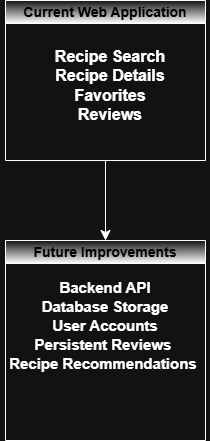

The diagram above was exported from draw.io. Its source (the exported page's mxGraphModel, read from the mxfile embedded in the PNG):
<mxGraphModel dx="1042" dy="623" grid="1" gridSize="10" guides="1" tooltips="1" connect="1" arrows="1" fold="1" page="1" pageScale="1" pageWidth="850" pageHeight="1100" math="0" shadow="0">
  <root>
    <mxCell id="0" />
    <mxCell id="1" parent="0" />
    <mxCell id="SlsBjdxyM1JTyPr-6ORm-1" edge="1" parent="1" source="SlsBjdxyM1JTyPr-6ORm-2" style="edgeStyle=none;curved=1;rounded=0;orthogonalLoop=1;jettySize=auto;html=1;fontSize=12;startSize=8;endSize=8;" target="SlsBjdxyM1JTyPr-6ORm-4" value="">
      <mxGeometry relative="1" as="geometry" />
    </mxCell>
    <mxCell id="SlsBjdxyM1JTyPr-6ORm-2" parent="1" style="swimlane;whiteSpace=wrap;html=1;gradientColor=default;" value="&lt;font style=&quot;font-size: 14px; color: light-dark(rgb(0, 0, 0), rgb(0, 0, 0));&quot;&gt;Current Web Application&lt;/font&gt;" vertex="1">
      <mxGeometry height="160" width="200" x="350" y="260" as="geometry">
        <mxRectangle height="30" width="120" x="470" y="250" as="alternateBounds" />
      </mxGeometry>
    </mxCell>
    <mxCell id="SlsBjdxyM1JTyPr-6ORm-3" parent="SlsBjdxyM1JTyPr-6ORm-2" style="text;html=1;whiteSpace=wrap;strokeColor=none;fillColor=none;align=center;verticalAlign=middle;rounded=0;fontSize=16;" value="&lt;b&gt;Recipe Search&lt;/b&gt;&lt;div&gt;&lt;b&gt;Recipe Details&lt;/b&gt;&lt;/div&gt;&lt;div&gt;&lt;b&gt;Favorites&lt;/b&gt;&lt;/div&gt;&lt;div&gt;&lt;b&gt;Reviews&lt;/b&gt;&lt;/div&gt;" vertex="1">
      <mxGeometry height="30" width="190" x="10" y="70" as="geometry" />
    </mxCell>
    <mxCell id="SlsBjdxyM1JTyPr-6ORm-4" parent="1" style="swimlane;whiteSpace=wrap;html=1;gradientColor=default;" value="&lt;font style=&quot;font-size: 14px; color: light-dark(rgb(0, 0, 0), rgb(0, 0, 0));&quot;&gt;Future Improvements&lt;/font&gt;" vertex="1">
      <mxGeometry height="200" width="200" x="350" y="500" as="geometry" />
    </mxCell>
    <mxCell id="SlsBjdxyM1JTyPr-6ORm-5" parent="SlsBjdxyM1JTyPr-6ORm-4" style="text;html=1;whiteSpace=wrap;strokeColor=none;fillColor=none;align=center;verticalAlign=middle;rounded=0;fontSize=16;" value="&lt;b&gt;&lt;font style=&quot;font-size: 15px;&quot;&gt;Backend API&lt;/font&gt;&lt;/b&gt;&lt;div&gt;&lt;b&gt;&lt;font style=&quot;font-size: 15px;&quot;&gt;Database Storage&lt;/font&gt;&lt;/b&gt;&lt;/div&gt;&lt;div&gt;&lt;b&gt;&lt;font style=&quot;font-size: 15px;&quot;&gt;User Accounts&lt;/font&gt;&lt;/b&gt;&lt;/div&gt;&lt;div&gt;&lt;b&gt;&lt;font style=&quot;font-size: 15px;&quot;&gt;Persistent Reviews&amp;nbsp;&lt;/font&gt;&lt;/b&gt;&lt;/div&gt;&lt;div&gt;&lt;b&gt;&lt;font style=&quot;font-size: 15px;&quot;&gt;Recipe Recommendations&amp;nbsp;&lt;/font&gt;&lt;/b&gt;&lt;/div&gt;" vertex="1">
      <mxGeometry height="30" width="210" x="-5" y="70" as="geometry" />
    </mxCell>
  </root>
</mxGraphModel>